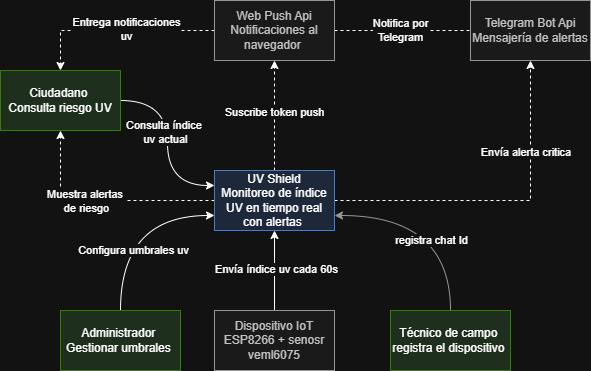

The diagram above was exported from draw.io. Its source (the exported page's mxGraphModel, read from the mxfile embedded in the PNG):
<mxGraphModel dx="898" dy="520" grid="1" gridSize="10" guides="1" tooltips="1" connect="1" arrows="1" fold="1" page="1" pageScale="1" pageWidth="827" pageHeight="1169" math="0" shadow="0">
  <root>
    <mxCell id="0" />
    <mxCell id="1" parent="0" />
    <mxCell id="yy07ARwCmNlh_HkSbB-I-8" edge="1" parent="1" source="yy07ARwCmNlh_HkSbB-I-1" style="rounded=0;orthogonalLoop=1;jettySize=auto;html=1;dashed=1;" target="yy07ARwCmNlh_HkSbB-I-4">
      <mxGeometry relative="1" as="geometry" />
    </mxCell>
    <mxCell id="yy07ARwCmNlh_HkSbB-I-26" connectable="0" parent="yy07ARwCmNlh_HkSbB-I-8" style="edgeLabel;html=1;align=center;verticalAlign=middle;resizable=0;points=[];" value="Suscribe token push" vertex="1">
      <mxGeometry relative="1" x="0.0533" as="geometry">
        <mxPoint as="offset" />
      </mxGeometry>
    </mxCell>
    <mxCell id="yy07ARwCmNlh_HkSbB-I-10" edge="1" parent="1" source="yy07ARwCmNlh_HkSbB-I-1" style="edgeStyle=orthogonalEdgeStyle;rounded=0;orthogonalLoop=1;jettySize=auto;html=1;entryX=0.5;entryY=1;entryDx=0;entryDy=0;dashed=1;" target="yy07ARwCmNlh_HkSbB-I-2">
      <mxGeometry relative="1" as="geometry" />
    </mxCell>
    <mxCell id="yy07ARwCmNlh_HkSbB-I-11" connectable="0" parent="yy07ARwCmNlh_HkSbB-I-10" style="edgeLabel;html=1;align=center;verticalAlign=middle;resizable=0;points=[];" value="Envía alerta critica&amp;nbsp;" vertex="1">
      <mxGeometry relative="1" x="0.458" y="3" as="geometry">
        <mxPoint as="offset" />
      </mxGeometry>
    </mxCell>
    <mxCell id="yy07ARwCmNlh_HkSbB-I-25" edge="1" parent="1" source="yy07ARwCmNlh_HkSbB-I-1" style="edgeStyle=orthogonalEdgeStyle;rounded=0;orthogonalLoop=1;jettySize=auto;html=1;entryX=0.5;entryY=1;entryDx=0;entryDy=0;dashed=1;" target="yy07ARwCmNlh_HkSbB-I-3">
      <mxGeometry relative="1" as="geometry" />
    </mxCell>
    <mxCell id="yy07ARwCmNlh_HkSbB-I-27" connectable="0" parent="yy07ARwCmNlh_HkSbB-I-25" style="edgeLabel;html=1;align=center;verticalAlign=middle;resizable=0;points=[];" value="Muestra alertas&amp;nbsp;&lt;div&gt;de&amp;nbsp;riesgo&lt;/div&gt;" vertex="1">
      <mxGeometry relative="1" x="0.1477" y="1" as="geometry">
        <mxPoint as="offset" />
      </mxGeometry>
    </mxCell>
    <mxCell id="yy07ARwCmNlh_HkSbB-I-1" parent="1" style="rounded=0;whiteSpace=wrap;html=1;fillColor=#dae8fc;strokeColor=#6c8ebf;" value="UV Shield&lt;div&gt;Monitoreo de índice UV en tiempo&amp;nbsp;real con alertas&amp;nbsp;&lt;/div&gt;" vertex="1">
      <mxGeometry height="60" width="120" x="354" y="430" as="geometry" />
    </mxCell>
    <mxCell id="yy07ARwCmNlh_HkSbB-I-2" parent="1" style="rounded=0;whiteSpace=wrap;html=1;fillColor=#f5f5f5;strokeColor=#666666;fontColor=#333333;" value="Telegram Bot Api&lt;div&gt;Mensajería de alertas&lt;/div&gt;" vertex="1">
      <mxGeometry height="60" width="120" x="610" y="260" as="geometry" />
    </mxCell>
    <mxCell id="yy07ARwCmNlh_HkSbB-I-23" edge="1" parent="1" source="yy07ARwCmNlh_HkSbB-I-3" style="edgeStyle=orthogonalEdgeStyle;rounded=0;orthogonalLoop=1;jettySize=auto;html=1;entryX=0;entryY=0.25;entryDx=0;entryDy=0;curved=1;" target="yy07ARwCmNlh_HkSbB-I-1">
      <mxGeometry relative="1" as="geometry" />
    </mxCell>
    <mxCell id="yy07ARwCmNlh_HkSbB-I-24" connectable="0" parent="yy07ARwCmNlh_HkSbB-I-23" style="edgeLabel;html=1;align=center;verticalAlign=middle;resizable=0;points=[];" value="Consulta índice&amp;nbsp;&lt;div&gt;uv actual&lt;/div&gt;" vertex="1">
      <mxGeometry relative="1" x="-0.1244" y="-2" as="geometry">
        <mxPoint as="offset" />
      </mxGeometry>
    </mxCell>
    <mxCell id="yy07ARwCmNlh_HkSbB-I-3" parent="1" style="rounded=0;whiteSpace=wrap;html=1;fillColor=#d5e8d4;strokeColor=#82b366;" value="Ciudadano&amp;nbsp;&lt;div&gt;Consulta&amp;nbsp;riesgo UV&lt;/div&gt;" vertex="1">
      <mxGeometry height="60" width="120" x="140" y="330" as="geometry" />
    </mxCell>
    <mxCell id="yy07ARwCmNlh_HkSbB-I-17" edge="1" parent="1" source="yy07ARwCmNlh_HkSbB-I-4" style="rounded=0;orthogonalLoop=1;jettySize=auto;html=1;entryX=0;entryY=0.5;entryDx=0;entryDy=0;endArrow=none;endFill=0;dashed=1;" target="yy07ARwCmNlh_HkSbB-I-2">
      <mxGeometry relative="1" as="geometry" />
    </mxCell>
    <mxCell id="yy07ARwCmNlh_HkSbB-I-18" connectable="0" parent="yy07ARwCmNlh_HkSbB-I-17" style="edgeLabel;html=1;align=center;verticalAlign=middle;resizable=0;points=[];" value="Notifica por&lt;div&gt;Telegram&lt;/div&gt;" vertex="1">
      <mxGeometry relative="1" x="-0.249" as="geometry">
        <mxPoint x="15" as="offset" />
      </mxGeometry>
    </mxCell>
    <mxCell id="yy07ARwCmNlh_HkSbB-I-19" edge="1" parent="1" source="yy07ARwCmNlh_HkSbB-I-4" style="edgeStyle=orthogonalEdgeStyle;rounded=0;orthogonalLoop=1;jettySize=auto;html=1;entryX=0.5;entryY=0;entryDx=0;entryDy=0;dashed=1;" target="yy07ARwCmNlh_HkSbB-I-3">
      <mxGeometry relative="1" as="geometry" />
    </mxCell>
    <mxCell id="yy07ARwCmNlh_HkSbB-I-20" connectable="0" parent="yy07ARwCmNlh_HkSbB-I-19" style="edgeLabel;html=1;align=center;verticalAlign=middle;resizable=0;points=[];" value="Entrega notificaciones&lt;div&gt;uv&lt;/div&gt;" vertex="1">
      <mxGeometry relative="1" x="-0.0944" y="-1" as="geometry">
        <mxPoint as="offset" />
      </mxGeometry>
    </mxCell>
    <mxCell id="yy07ARwCmNlh_HkSbB-I-4" parent="1" style="rounded=0;whiteSpace=wrap;html=1;fillColor=#f5f5f5;strokeColor=#666666;fontColor=#333333;" value="Web Push Api&lt;div&gt;Notificaciones al navegador&amp;nbsp;&lt;/div&gt;" vertex="1">
      <mxGeometry height="60" width="120" x="354" y="260" as="geometry" />
    </mxCell>
    <mxCell id="yy07ARwCmNlh_HkSbB-I-9" edge="1" parent="1" source="yy07ARwCmNlh_HkSbB-I-5" style="rounded=0;orthogonalLoop=1;jettySize=auto;html=1;entryX=0.5;entryY=1;entryDx=0;entryDy=0;" target="yy07ARwCmNlh_HkSbB-I-1">
      <mxGeometry relative="1" as="geometry" />
    </mxCell>
    <mxCell id="yy07ARwCmNlh_HkSbB-I-12" connectable="0" parent="yy07ARwCmNlh_HkSbB-I-9" style="edgeLabel;html=1;align=center;verticalAlign=middle;resizable=0;points=[];" value="Envía índice uv cada 60s" vertex="1">
      <mxGeometry relative="1" x="0.0417" y="-2" as="geometry">
        <mxPoint as="offset" />
      </mxGeometry>
    </mxCell>
    <mxCell id="yy07ARwCmNlh_HkSbB-I-5" parent="1" style="rounded=0;whiteSpace=wrap;html=1;fillColor=#f5f5f5;strokeColor=#666666;fontColor=#333333;" value="Dispositivo IoT&lt;div&gt;ESP8266 + senosr veml6075&lt;/div&gt;" vertex="1">
      <mxGeometry height="60" width="120" x="354" y="570" as="geometry" />
    </mxCell>
    <mxCell id="yy07ARwCmNlh_HkSbB-I-13" edge="1" parent="1" source="yy07ARwCmNlh_HkSbB-I-6" style="rounded=0;orthogonalLoop=1;jettySize=auto;html=1;entryX=1;entryY=0.75;entryDx=0;entryDy=0;edgeStyle=orthogonalEdgeStyle;curved=1;fillColor=#f5f5f5;strokeColor=#666666;exitX=0.5;exitY=0;exitDx=0;exitDy=0;" target="yy07ARwCmNlh_HkSbB-I-1">
      <mxGeometry relative="1" as="geometry" />
    </mxCell>
    <mxCell id="yy07ARwCmNlh_HkSbB-I-14" connectable="0" parent="yy07ARwCmNlh_HkSbB-I-13" style="edgeLabel;html=1;align=center;verticalAlign=middle;resizable=0;points=[];" value="registra chat Id" vertex="1">
      <mxGeometry relative="1" x="0.0685" y="-1" as="geometry">
        <mxPoint x="-2" y="26" as="offset" />
      </mxGeometry>
    </mxCell>
    <mxCell id="yy07ARwCmNlh_HkSbB-I-6" parent="1" style="rounded=0;whiteSpace=wrap;html=1;fillColor=#d5e8d4;strokeColor=#82b366;" value="Técnico de campo&amp;nbsp;&lt;div&gt;registra el dispositivo&amp;nbsp;&lt;/div&gt;" vertex="1">
      <mxGeometry height="60" width="120" x="530" y="570" as="geometry" />
    </mxCell>
    <mxCell id="yy07ARwCmNlh_HkSbB-I-15" edge="1" parent="1" source="yy07ARwCmNlh_HkSbB-I-7" style="edgeStyle=orthogonalEdgeStyle;rounded=0;orthogonalLoop=1;jettySize=auto;html=1;entryX=0;entryY=0.75;entryDx=0;entryDy=0;curved=1;exitX=0.5;exitY=0;exitDx=0;exitDy=0;" target="yy07ARwCmNlh_HkSbB-I-1">
      <mxGeometry relative="1" as="geometry" />
    </mxCell>
    <mxCell id="yy07ARwCmNlh_HkSbB-I-16" connectable="0" parent="yy07ARwCmNlh_HkSbB-I-15" style="edgeLabel;html=1;align=center;verticalAlign=middle;resizable=0;points=[];" value="Configura umbrales uv" vertex="1">
      <mxGeometry relative="1" x="-0.3619" y="-13" as="geometry">
        <mxPoint as="offset" />
      </mxGeometry>
    </mxCell>
    <mxCell id="yy07ARwCmNlh_HkSbB-I-7" parent="1" style="rounded=0;whiteSpace=wrap;html=1;fillColor=#d5e8d4;strokeColor=#82b366;" value="Administrador&amp;nbsp;&lt;div&gt;Gestionar umbrales&amp;nbsp;&lt;/div&gt;" vertex="1">
      <mxGeometry height="60" width="120" x="200" y="570" as="geometry" />
    </mxCell>
  </root>
</mxGraphModel>